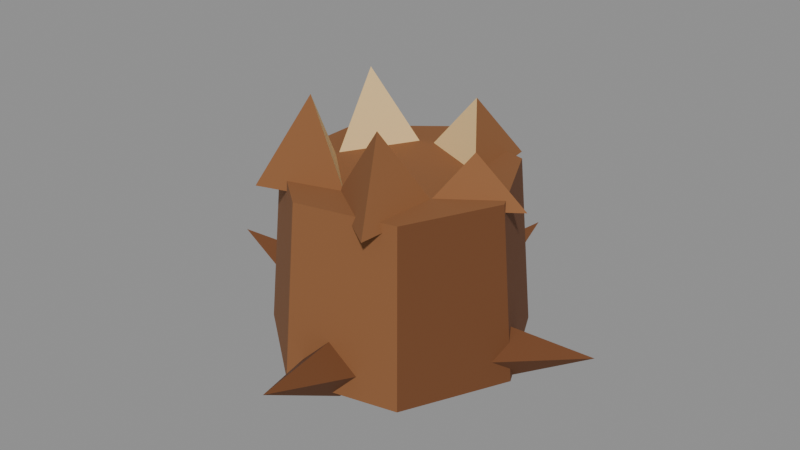 # Source: stump_old.blend  (saved by Blender 5.2.45; exported with 4.5.12 LTS)
import bpy
from mathutils import Matrix  # noqa: F401  (used for matrix-valued properties, if any)

bpy.ops.wm.read_factory_settings(use_empty=True)
scene = bpy.context.scene
scene.name = 'Scene'

# ---- collections
col_col_lowpoly = bpy.data.collections.new('COL_LowPoly'); scene.collection.children.link(col_col_lowpoly)

# ---- images (referenced by path relative to the original .blend; pixels are not part of the script)
import os
ASSET_DIR = os.environ.get("B2B_ASSET_DIR", "")  # directory of the original .blend (textures are referenced by path, not embedded)
HERE = os.path.dirname(os.path.abspath(__file__))  # packed textures are extracted next to this script under _unpacked/

def load_image(name, relpath, width, height, colorspace="sRGB"):
    """Load a texture the original file referenced (path relative to the .blend, or extracted next to this script)."""
    p = next((c for c in (os.path.join(HERE, relpath), os.path.join(ASSET_DIR, relpath)) if relpath and os.path.exists(c)), "")
    if p:
        img = bpy.data.images.load(p, check_existing=True)
        img.name = name
    else:  # same state as the original file: an image datablock whose file is absent (Cycles renders it pink)
        img = bpy.data.images.new(name, width, height)
        img.source = "FILE"
        img.filepath = "//" + (relpath or name)
    img.colorspace_settings.name = colorspace
    return img
img_stump_old_basecolor = load_image('stump_old_BaseColor', '_unpacked/stump_old_BaseColor.c2f0d34d.png', 96, 16, 'sRGB')
img_stump_old_maskmap = load_image('stump_old_MaskMap', '_unpacked/stump_old_MaskMap.13972c2e.png', 96, 16, 'Non-Color')

# ---- materials (node trees are filled in below, after node groups)
mat_m_stump_old = bpy.data.materials.new('M_stump_old')

# ---- material node trees
mat_m_stump_old.use_nodes = True; mat_m_stump_old.node_tree.nodes.clear()
_N = mat_m_stump_old.node_tree.nodes; _L = mat_m_stump_old.node_tree.links
n0 = _N.new('ShaderNodeBsdfPrincipled'); n0.name = 'Principled BSDF'; n0.location = (-200, 100)
n0.inputs[10].default_value = 0.005
n1 = _N.new('ShaderNodeOutputMaterial'); n1.name = 'Material Output'; n1.location = (200, 100)
n2 = _N.new('ShaderNodeTexImage'); n2.name = 'Image Texture'; n2.location = (0, 0)
n2.image = img_stump_old_basecolor
n2.interpolation = 'Closest'
n3 = _N.new('ShaderNodeTexImage'); n3.name = 'Image Texture.001'; n3.location = (0, 0)
n3.image = img_stump_old_maskmap
n3.interpolation = 'Closest'
n4 = _N.new('ShaderNodeSeparateColor'); n4.name = 'Separate Color'; n4.location = (0, 0)
n5 = _N.new('ShaderNodeMath'); n5.name = 'Math'; n5.location = (0, 0)
n5.operation = 'SUBTRACT'
n5.inputs[0].default_value = 1.0
_L.new(n0.outputs[0], n1.inputs[0])
_L.new(n2.outputs[0], n0.inputs[0])
_L.new(n3.outputs[0], n4.inputs[0])
_L.new(n4.outputs[0], n0.inputs[1])
_L.new(n3.outputs[1], n5.inputs[1])
_L.new(n5.outputs[0], n0.inputs[2])
n1.is_active_output = True

# ---- meshes
me_stump_old = bpy.data.meshes.new('stump_old')
me_stump_old.from_pydata([(0.1503, 0.0, 0.01864), (0.09384, 0.1173, 0.01864), (-0.03306, 0.1462, 0.01864), (-0.1348, 0.06508, 0.01864), (-0.1348, -0.06508, 0.01864), (-0.03306, -0.1462, 0.01864), (0.09384, -0.1173, 0.01864), (0.1323, 0.0, 0.2186), (0.08262, 0.1032, 0.2186), (-0.02905, 0.1287, 0.2186), (-0.1186, 0.05727, 0.2186), (-0.1186, -0.05727, 0.2186), (-0.02905, -0.1287, 0.2186), (0.08262, -0.1032, 0.2186), (0.1496, 0.01491, 0.2086), (0.05486, 0.05767, 0.2086), (0.06519, -0.04574, 0.2086), (0.08987, 0.008946, 0.2591), (0.05948, 0.1378, 0.2086), (-0.02377, 0.07563, 0.2086), (0.07173, 0.03464, 0.2086), (0.03582, 0.0827, 0.2818), (-0.1299, 0.07437, 0.2086), (-0.07755, -0.01538, 0.2086), (-0.02603, 0.07487, 0.2086), (-0.07784, 0.04462, 0.301), (-0.1013, -0.1104, 0.2086), (-0.002074, -0.07934, 0.2086), (-0.07854, -0.008964, 0.2086), (-0.06062, -0.06623, 0.3055), (0.06556, -0.1351, 0.2086), (0.07321, -0.03143, 0.2086), (-0.02037, -0.07663, 0.2086), (0.03946, -0.08104, 0.2965), (0.1153, 0.009417, 0.0), (0.1017, 0.04844, 0.03864), (0.09465, 0.007727, 0.07727), (0.1082, -0.03129, 0.03864), (0.2349, 0.01922, 0.07358), (0.01336, 0.1146, 0.0), (-0.02755, 0.1088, 0.03864), (0.01102, 0.09404, 0.07727), (0.05193, 0.09981, 0.03864), (0.02693, 0.2339, 0.07358), (-0.115, -0.004045, 0.0), (-0.1032, -0.04366, 0.03864), (-0.09427, -0.003319, 0.07727), (-0.106, 0.03629, 0.03864), (-0.2349, -0.008255, 0.07358), (0.01328, -0.1146, 0.0), (0.05187, -0.09984, 0.03864), (0.01096, -0.09405, 0.07727), (-0.02763, -0.1088, 0.03864), (0.02677, -0.2339, 0.07358)], [], [(0, 1, 8, 7), (1, 2, 9, 8), (2, 3, 10, 9), (3, 4, 11, 10), (4, 5, 12, 11), (5, 6, 13, 12), (6, 0, 7, 13), (6, 5, 4, 3, 2, 1, 0), (7, 8, 9, 10, 11, 12, 13), (14, 15, 17), (15, 16, 17), (16, 14, 17), (16, 15, 14), (18, 19, 21), (19, 20, 21), (20, 18, 21), (20, 19, 18), (22, 23, 25), (23, 24, 25), (24, 22, 25), (24, 23, 22), (26, 27, 29), (27, 28, 29), (28, 26, 29), (28, 27, 26), (30, 31, 33), (31, 32, 33), (32, 30, 33), (32, 31, 30), (34, 35, 38), (35, 36, 38), (36, 37, 38), (37, 34, 38), (37, 36, 35, 34), (39, 40, 43), (40, 41, 43), (41, 42, 43), (42, 39, 43), (42, 41, 40, 39), (44, 45, 48), (45, 46, 48), (46, 47, 48), (47, 44, 48), (47, 46, 45, 44), (49, 50, 53), (50, 51, 53), (51, 52, 53), (52, 49, 53), (52, 51, 50, 49)])
_uv = me_stump_old.uv_layers.new(name='UVMap')
_uv.uv.foreach_set('vector', [0.25, 0.5, 0.25, 0.5, 0.25, 0.5, 0.25, 0.5, 0.08333, 0.5, 0.08333, 0.5, 0.08333, 0.5, 0.08333, 0.5, 0.08333, 0.5, 0.08333, 0.5, 0.08333, 0.5, 0.08333, 0.5, 0.25, 0.5, 0.25, 0.5, 0.25, 0.5, 0.25, 0.5, 0.08333, 0.5, 0.08333, 0.5, 0.08333, 0.5, 0.08333, 0.5, 0.08333, 0.5, 0.08333, 0.5, 0.08333, 0.5, 0.08333, 0.5, 0.25, 0.5, 0.25, 0.5, 0.25, 0.5, 0.25, 0.5, 0.08333, 0.5, 0.08333, 0.5, 0.08333, 0.5, 0.08333, 0.5, 0.08333, 0.5, 0.08333, 0.5, 0.08333, 0.5, 0.08333, 0.5, 0.08333, 0.5, 0.08333, 0.5, 0.08333, 0.5, 0.08333, 0.5, 0.08333, 0.5, 0.08333, 0.5, 0.08333, 0.5, 0.08333, 0.5, 0.08333, 0.5, 0.4167, 0.5, 0.4167, 0.5, 0.4167, 0.5, 0.08333, 0.5, 0.08333, 0.5, 0.08333, 0.5, 0.08333, 0.5, 0.08333, 0.5, 0.08333, 0.5, 0.08333, 0.5, 0.08333, 0.5, 0.08333, 0.5, 0.4167, 0.5, 0.4167, 0.5, 0.4167, 0.5, 0.08333, 0.5, 0.08333, 0.5, 0.08333, 0.5, 0.08333, 0.5, 0.08333, 0.5, 0.08333, 0.5, 0.08333, 0.5, 0.08333, 0.5, 0.08333, 0.5, 0.4167, 0.5, 0.4167, 0.5, 0.4167, 0.5, 0.08333, 0.5, 0.08333, 0.5, 0.08333, 0.5, 0.08333, 0.5, 0.08333, 0.5, 0.08333, 0.5, 0.08333, 0.5, 0.08333, 0.5, 0.08333, 0.5, 0.4167, 0.5, 0.4167, 0.5, 0.4167, 0.5, 0.08333, 0.5, 0.08333, 0.5, 0.08333, 0.5, 0.08333, 0.5, 0.08333, 0.5, 0.08333, 0.5, 0.08333, 0.5, 0.08333, 0.5, 0.08333, 0.5, 0.4167, 0.5, 0.4167, 0.5, 0.4167, 0.5, 0.08333, 0.5, 0.08333, 0.5, 0.08333, 0.5, 0.08333, 0.5, 0.08333, 0.5, 0.08333, 0.5, 0.25, 0.5, 0.25, 0.5, 0.25, 0.5, 0.25, 0.5, 0.25, 0.5, 0.25, 0.5, 0.25, 0.5, 0.25, 0.5, 0.25, 0.5, 0.25, 0.5, 0.25, 0.5, 0.25, 0.5, 0.25, 0.5, 0.25, 0.5, 0.25, 0.5, 0.25, 0.5, 0.25, 0.5, 0.25, 0.5, 0.25, 0.5, 0.25, 0.5, 0.25, 0.5, 0.25, 0.5, 0.25, 0.5, 0.25, 0.5, 0.25, 0.5, 0.25, 0.5, 0.25, 0.5, 0.25, 0.5, 0.25, 0.5, 0.25, 0.5, 0.25, 0.5, 0.25, 0.5, 0.25, 0.5, 0.25, 0.5, 0.25, 0.5, 0.25, 0.5, 0.25, 0.5, 0.25, 0.5, 0.25, 0.5, 0.25, 0.5, 0.25, 0.5, 0.25, 0.5, 0.25, 0.5, 0.25, 0.5, 0.25, 0.5, 0.25, 0.5, 0.25, 0.5, 0.25, 0.5, 0.25, 0.5, 0.25, 0.5, 0.25, 0.5, 0.25, 0.5, 0.25, 0.5, 0.25, 0.5, 0.25, 0.5, 0.25, 0.5, 0.25, 0.5, 0.25, 0.5, 0.25, 0.5, 0.25, 0.5, 0.25, 0.5, 0.25, 0.5, 0.25, 0.5, 0.25, 0.5])
me_stump_old.materials.append(mat_m_stump_old)
me_stump_old.update()

# ---- objects
ob_stump_old = bpy.data.objects.new('stump_old', me_stump_old)

# ---- transforms, parenting, visibility, modifiers, constraints
ob_stump_old.location = (0.0, 0.0, 0.0)

# ---- collection membership
col_col_lowpoly.objects.link(ob_stump_old)

# ---- scene / render settings (as saved in the file)
scene.frame_start = 1; scene.frame_end = 250; scene.frame_set(1)
scene.render.engine = 'BLENDER_EEVEE_NEXT'
scene.render.bake_bias = 0.0
scene.render.bake_samples = 0
scene.render.compositor_device = 'GPU'
scene.eevee.use_volume_custom_range = False
scene.eevee.fast_gi_thickness_near = 0.1
scene.eevee.fast_gi_thickness_far = 0.0
scene.eevee.ray_tracing_options.screen_trace_thickness = 0.1
bpy.context.view_layer.update()

# ---- added for rendering (the .blend has no active camera and no usable light): camera, sun + grey world if the file has none
cam_auto = bpy.data.cameras.new('AutoCamera')
cam_auto.lens = 50.0
cam_auto.sensor_width = 36.0
cam_auto.clip_end = 1000.0
ob_auto_camera = bpy.data.objects.new('AutoCamera', cam_auto)
scene.collection.objects.link(ob_auto_camera)
ob_auto_camera.location = (0.675433, -0.810528, 0.693083)
ob_auto_camera.rotation_euler = (1.09748, -7.21219e-08, 0.694738)
scene.camera = ob_auto_camera
light_auto_sun = bpy.data.lights.new('AutoSun', 'SUN')
light_auto_sun.energy = 3.0
light_auto_sun.angle = 0.0523599
ob_auto_sun = bpy.data.objects.new('AutoSun', light_auto_sun)
scene.collection.objects.link(ob_auto_sun)
ob_auto_sun.rotation_euler = (0.872665, 0.174533, 0.523599)
if scene.world is None:
    world_auto = bpy.data.worlds.new('AutoWorld')
    world_auto.color = (0.3, 0.3, 0.3)
    scene.world = world_auto
bpy.context.view_layer.update()

